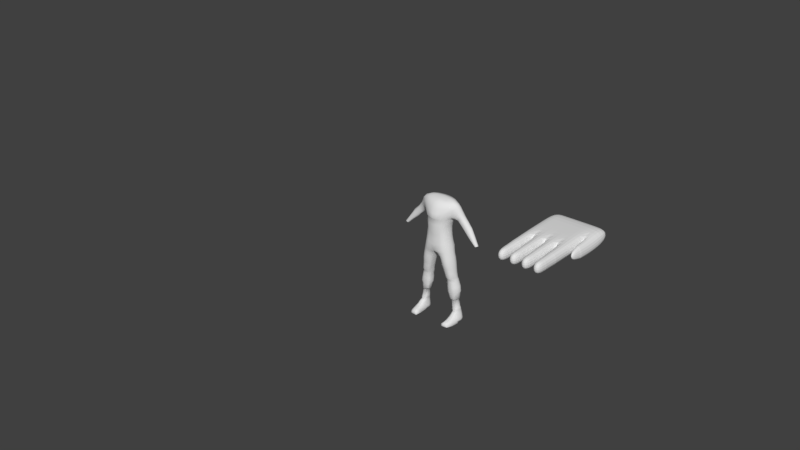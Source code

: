# Source: B_CharacterModel.blend  (saved by Blender 2.79.0; exported with 4.5.12 LTS)
import bpy
from mathutils import Matrix  # noqa: F401  (used for matrix-valued properties, if any)

bpy.ops.wm.read_factory_settings(use_empty=True)
scene = bpy.context.scene
scene.name = 'Scene'

# ---- collections
col_collection_1 = bpy.data.collections.new('Collection 1'); scene.collection.children.link(col_collection_1)

# ---- world
world_world = bpy.data.worlds.new('World'); scene.world = world_world
world_world.color = (0.05088, 0.05088, 0.05088)
world_world.use_sun_shadow = False
world_world.sun_shadow_jitter_overblur = 0.0
world_world.cycles.sampling_method = 'MANUAL'

# ---- meshes
me_cube_004 = bpy.data.meshes.new('Cube.004')
me_cube_004.from_pydata([(-1.0, -1.0, -1.0), (-1.0, -1.0, 1.0), (-1.0, 0.5458, -1.0), (-1.0, 0.5458, 1.0), (1.0, -1.0, -1.0), (1.0, -1.0, 1.0), (1.0, 0.5458, -1.0), (1.0, 0.5458, 1.0), (0.5, 0.5458, -1.0), (0.0, 0.5458, -1.0), (-0.5, 0.5458, -1.0), (-0.5, 0.5458, 1.0), (0.0, 0.5458, 1.0), (0.5, 0.5458, 1.0), (-0.5, -1.0, -1.0), (0.0, -1.0, -1.0), (0.5, -1.0, -1.0), (0.5, -1.0, 1.0), (0.0, -1.0, 1.0), (-0.5, -1.0, 1.0), (-0.5298, -1.66, -0.9702), (-0.5298, -1.66, 0.9702), (-0.9702, -1.66, 0.9702), (-0.9702, -1.66, -0.9702), (0.9702, -1.66, -0.9702), (0.9702, -1.66, 0.9702), (0.5298, -1.66, 0.9702), (0.5298, -1.66, -0.9702), (0.4702, -1.66, -0.9702), (0.4702, -1.66, 0.9702), (0.02978, -1.66, 0.9702), (0.02978, -1.66, -0.9702), (-0.02978, -1.66, -0.9702), (-0.02978, -1.66, 0.9702), (-0.4702, -1.66, 0.9702), (-0.4702, -1.66, -0.9702), (-0.5605, -2.09, 0.9395), (-0.5605, -2.09, -0.9395), (-0.9395, -2.09, -0.9395), (-0.9395, -2.09, 0.9395), (0.9395, -2.09, 0.9395), (0.9395, -2.09, -0.9395), (0.5605, -2.09, -0.9395), (0.5605, -2.09, 0.9395), (0.4395, -2.09, 0.9395), (0.4395, -2.09, -0.9395), (0.06049, -2.09, -0.9395), (0.06049, -2.09, 0.9395), (-0.06049, -2.09, 0.9395), (-0.06049, -2.09, -0.9395), (-0.4395, -2.09, -0.9395), (-0.4395, -2.09, 0.9395), (-0.5205, -1.68, 0.9795), (-0.5205, -1.68, -0.9795), (-0.9795, -1.68, -0.9795), (-0.9795, -1.68, 0.9795), (0.9795, -1.68, 0.9795), (0.9795, -1.68, -0.9795), (0.5205, -1.68, -0.9795), (0.5205, -1.68, 0.9795), (0.4795, -1.68, 0.9795), (0.4795, -1.68, -0.9795), (0.02049, -1.68, -0.9795), (0.02049, -1.68, 0.9795), (-0.02049, -1.68, 0.9795), (-0.02049, -1.68, -0.9795), (-0.4795, -1.68, -0.9795), (-0.4795, -1.68, 0.9795), (-0.5305, -1.69, 0.9695), (-0.5305, -1.69, -0.9695), (-0.9695, -1.69, -0.9695), (-0.9695, -1.69, 0.9695), (0.9695, -1.69, 0.9695), (0.9695, -1.69, -0.9695), (0.5305, -1.69, -0.9695), (0.5305, -1.69, 0.9695), (0.4695, -1.69, 0.9695), (0.4695, -1.69, -0.9695), (0.03049, -1.69, -0.9695), (0.03049, -1.69, 0.9695), (-0.03049, -1.69, 0.9695), (-0.03049, -1.69, -0.9695), (-0.4695, -1.69, -0.9695), (-0.4695, -1.69, 0.9695), (-0.5913, -2.46, 0.9087), (-0.5913, -2.46, -0.9087), (-0.9087, -2.46, -0.9087), (-0.9087, -2.46, 0.9087), (0.9087, -2.46, 0.9087), (0.9087, -2.46, -0.9087), (0.5913, -2.46, -0.9087), (0.5913, -2.46, 0.9087), (0.4087, -2.46, 0.9087), (0.4087, -2.46, -0.9087), (0.09133, -2.46, -0.9087), (0.09133, -2.46, 0.9087), (-0.09133, -2.46, 0.9087), (-0.09133, -2.46, -0.9087), (-0.4087, -2.46, -0.9087), (-0.4087, -2.46, 0.9087), (-0.5513, -2.1, 0.9487), (-0.5513, -2.1, -0.9487), (-0.9487, -2.1, -0.9487), (-0.9487, -2.1, 0.9487), (0.9487, -2.1, 0.9487), (0.9487, -2.1, -0.9487), (0.5513, -2.1, -0.9487), (0.5513, -2.1, 0.9487), (0.4487, -2.1, 0.9487), (0.4487, -2.1, -0.9487), (0.05133, -2.1, -0.9487), (0.05133, -2.1, 0.9487), (-0.05133, -2.1, 0.9487), (-0.05133, -2.1, -0.9487), (-0.4487, -2.1, -0.9487), (-0.4487, -2.1, 0.9487), (-0.5613, -2.11, 0.9387), (-0.5613, -2.11, -0.9387), (-0.9387, -2.11, -0.9387), (-0.9387, -2.11, 0.9387), (0.9387, -2.11, 0.9387), (0.9387, -2.11, -0.9387), (0.5613, -2.11, -0.9387), (0.5613, -2.11, 0.9387), (0.4387, -2.11, 0.9387), (0.4387, -2.11, -0.9387), (0.06133, -2.11, -0.9387), (0.06133, -2.11, 0.9387), (-0.06133, -2.11, 0.9387), (-0.06133, -2.11, -0.9387), (-0.4387, -2.11, -0.9387), (-0.4387, -2.11, 0.9387), (0.5, -0.2271, -1.0), (0.0, -0.2271, -1.0), (-0.5, -0.2271, -1.0), (-0.5, -0.2271, 1.0), (0.0, -0.2271, 1.0), (0.5, -0.2271, 1.0), (1.089, -1.197, 0.3567), (1.088, -1.199, -0.7222), (-1.0, -0.2271, 1.0), (-1.0, -0.2271, -1.0), (1.364, 0.5051, 0.9411), (1.364, 0.559, -1.041), (1.227, -1.216, 0.1413), (1.227, -1.185, -0.9302), (1.0, -0.2271, 1.0), (1.0, -0.2271, -1.0), (1.364, -0.2609, 0.4331), (1.364, -0.207, -1.549), (1.006, -0.8264, 0.8899), (1.006, -0.8279, -0.9991), (1.31, -0.859, 0.4162), (1.31, -0.8067, -1.458), (1.016, -0.8363, 0.8558), (1.016, -0.8383, -0.9962), (1.3, -0.8686, 0.4131), (1.3, -0.8167, -1.424), (1.026, -0.8463, 0.8217), (1.025, -0.8488, -0.9934), (1.289, -0.8782, 0.41), (1.29, -0.8267, -1.391)], [], [(9, 8, 132, 133), (8, 13, 7, 6), (141, 140, 3, 2), (85, 84, 87, 86), (147, 146, 5, 4), (132, 147, 4, 16), (135, 140, 1, 19), (146, 137, 17, 5), (137, 136, 18, 17), (136, 135, 19, 18), (141, 134, 14, 0), (134, 133, 15, 14), (89, 88, 91, 90), (93, 92, 95, 94), (97, 96, 99, 98), (2, 3, 11, 10), (10, 11, 12, 9), (9, 12, 13, 8), (14, 19, 21, 20), (19, 1, 22, 21), (1, 0, 23, 22), (0, 14, 20, 23), (4, 5, 25, 24), (5, 17, 26, 25), (17, 16, 27, 26), (16, 4, 24, 27), (16, 17, 29, 28), (17, 18, 30, 29), (18, 15, 31, 30), (15, 16, 28, 31), (15, 18, 33, 32), (18, 19, 34, 33), (19, 14, 35, 34), (14, 15, 32, 35), (20, 21, 52, 53), (23, 20, 53, 54), (21, 22, 55, 52), (22, 23, 54, 55), (24, 25, 56, 57), (27, 24, 57, 58), (25, 26, 59, 56), (26, 27, 58, 59), (28, 29, 60, 61), (31, 28, 61, 62), (29, 30, 63, 60), (30, 31, 62, 63), (32, 33, 64, 65), (35, 32, 65, 66), (33, 34, 67, 64), (34, 35, 66, 67), (68, 69, 53, 52), (69, 70, 54, 53), (71, 68, 52, 55), (70, 71, 55, 54), (72, 73, 57, 56), (73, 74, 58, 57), (75, 72, 56, 59), (74, 75, 59, 58), (76, 77, 61, 60), (77, 78, 62, 61), (79, 76, 60, 63), (78, 79, 63, 62), (80, 81, 65, 64), (81, 82, 66, 65), (83, 80, 64, 67), (82, 83, 67, 66), (36, 37, 69, 68), (37, 38, 70, 69), (39, 36, 68, 71), (38, 39, 71, 70), (40, 41, 73, 72), (41, 42, 74, 73), (43, 40, 72, 75), (42, 43, 75, 74), (44, 45, 77, 76), (45, 46, 78, 77), (47, 44, 76, 79), (46, 47, 79, 78), (48, 49, 81, 80), (49, 50, 82, 81), (51, 48, 80, 83), (50, 51, 83, 82), (37, 36, 100, 101), (38, 37, 101, 102), (36, 39, 103, 100), (39, 38, 102, 103), (41, 40, 104, 105), (42, 41, 105, 106), (40, 43, 107, 104), (43, 42, 106, 107), (45, 44, 108, 109), (46, 45, 109, 110), (44, 47, 111, 108), (47, 46, 110, 111), (49, 48, 112, 113), (50, 49, 113, 114), (48, 51, 115, 112), (51, 50, 114, 115), (116, 117, 101, 100), (117, 118, 102, 101), (119, 116, 100, 103), (118, 119, 103, 102), (120, 121, 105, 104), (121, 122, 106, 105), (123, 120, 104, 107), (122, 123, 107, 106), (124, 125, 109, 108), (125, 126, 110, 109), (127, 124, 108, 111), (126, 127, 111, 110), (128, 129, 113, 112), (129, 130, 114, 113), (131, 128, 112, 115), (130, 131, 115, 114), (84, 85, 117, 116), (85, 86, 118, 117), (87, 84, 116, 119), (86, 87, 119, 118), (88, 89, 121, 120), (89, 90, 122, 121), (91, 88, 120, 123), (90, 91, 123, 122), (92, 93, 125, 124), (93, 94, 126, 125), (95, 92, 124, 127), (94, 95, 127, 126), (96, 97, 129, 128), (97, 98, 130, 129), (99, 96, 128, 131), (98, 99, 131, 130), (0, 1, 140, 141), (147, 6, 143, 149), (8, 6, 147, 132), (11, 3, 140, 135), (7, 13, 137, 146), (13, 12, 136, 137), (12, 11, 135, 136), (2, 10, 134, 141), (10, 9, 133, 134), (133, 132, 16, 15), (143, 142, 148, 149), (138, 139, 145, 144), (6, 7, 142, 143), (7, 146, 148, 142), (151, 150, 146, 147), (152, 153, 149, 148), (153, 151, 147, 149), (150, 152, 148, 146), (155, 154, 150, 151), (156, 157, 153, 152), (157, 155, 151, 153), (154, 156, 152, 150), (159, 158, 154, 155), (160, 161, 157, 156), (161, 159, 155, 157), (158, 160, 156, 154), (139, 138, 158, 159), (144, 145, 161, 160), (145, 139, 159, 161), (138, 144, 160, 158)])
me_cube_004.use_remesh_preserve_volume = False
me_cube_004.use_remesh_preserve_attributes = False
me_cube_004.use_mirror_vertex_groups = False
me_cube_004.update()
me_cube = bpy.data.meshes.new('Cube')
me_cube.from_pydata([(-0.4833, -0.5779, -0.6014), (-0.4833, -0.6995, 0.5043), (-0.3796, 0.7034, -0.9935), (-0.4833, 0.6235, 0.6017), (0.4833, -0.5779, -0.6014), (0.4833, -0.6995, 0.5043), (0.3796, 0.7034, -0.9935), (0.4833, 0.6235, 0.6017), (-0.5537, 0.2803, -0.8443), (-0.5537, -0.7504, -0.1577), (-0.5537, -0.09439, 0.5789), (-0.5537, 0.6344, 0.07557), (-2.488e-10, 0.7667, -1.215), (-3.208e-10, 0.7074, 0.6553), (0.5537, 0.6344, 0.07557), (0.5537, 0.2803, -0.8443), (0.5537, -0.09439, 0.5789), (0.5537, -0.7504, -0.1577), (1.222e-10, -0.6878, -0.6806), (-1.069e-10, -0.8245, 0.5692), (-1.681e-10, -0.1016, 0.75), (-6.111e-11, 0.2905, -0.9952), (1.833e-10, -0.9697, -0.1807), (0.7249, -0.1099, -0.05287), (-1.528e-10, 0.8016, 0.03874), (-0.7249, -0.1099, -0.05287), (-0.3822, 0.4037, -1.786), (-0.3337, -0.7553, -1.618), (3.198e-09, -0.8196, -1.642), (0.3337, -0.7553, -1.618), (0.3822, 0.4037, -1.786), (3.534e-09, 0.4831, -1.873), (-0.4191, 0.2293, -0.8924), (-0.3658, -0.5658, -0.8991), (6.2e-10, -0.6363, -0.9256), (0.4191, 0.2293, -0.8924), (5.741e-10, 0.2293, -1.022), (0.3658, -0.5658, -0.8991), (-0.3928, 0.2377, -1.687), (0.3928, 0.2377, -1.687), (-0.3429, -0.6546, -1.477), (2.457e-09, -0.7207, -1.501), (2.793e-09, 0.3193, -1.777), (0.3429, -0.6546, -1.477)], [], [(25, 10, 3, 11), (24, 13, 7, 14), (23, 16, 5, 17), (22, 19, 1, 9), (41, 40, 27, 28), (20, 10, 1, 19), (16, 20, 19, 5), (7, 13, 20, 16), (13, 3, 10, 20), (40, 38, 26, 27), (2, 12, 21, 8), (12, 6, 15, 21), (18, 22, 9, 0), (4, 17, 22, 18), (17, 5, 19, 22), (15, 23, 17, 4), (6, 14, 23, 15), (14, 7, 16, 23), (12, 24, 14, 6), (2, 11, 24, 12), (11, 3, 13, 24), (8, 25, 11, 2), (0, 9, 25, 8), (9, 1, 10, 25), (31, 30, 29, 28), (26, 31, 28, 27), (42, 39, 30, 31), (43, 41, 28, 29), (38, 42, 31, 26), (39, 43, 29, 30), (15, 4, 37, 35), (8, 21, 36, 32), (4, 18, 34, 37), (21, 15, 35, 36), (0, 8, 32, 33), (18, 0, 33, 34), (35, 37, 43, 39), (32, 36, 42, 38), (37, 34, 41, 43), (36, 35, 39, 42), (33, 32, 38, 40), (34, 33, 40, 41)])
me_cube.use_remesh_preserve_volume = False
me_cube.use_remesh_preserve_attributes = False
me_cube.use_mirror_vertex_groups = False
me_cube.update()
me_cube_003 = bpy.data.meshes.new('Cube.003')
me_cube_003.from_pydata([(1.048, -0.763, -0.7959), (1.046, -0.6995, 0.9512), (0.9299, 0.6159, -0.8158), (0.8998, 0.262, 0.8981), (0.0, 0.7139, -0.9426), (0.0, 0.5048, 0.8943), (0.0, -0.908, -0.9122), (0.0, -0.8833, 0.9752), (0.8719, 0.6097, -0.6203), (0.9539, -0.6814, -0.6125), (0.0, -0.9288, -0.7089), (0.0, 0.796, -0.7086), (0.7278, 0.6048, -0.1099), (0.8244, -0.7073, -0.05792), (0.0, -0.8669, -0.09975), (0.0, 0.8206, -0.2136), (0.808, 0.6008, -0.4241), (0.8828, -0.6558, -0.4181), (0.0, -0.8252, -0.5035), (0.0, 0.7813, -0.5049), (1.046, 0.4404, 0.4162), (1.119, -0.7871, 0.4285), (0.0, -1.204, 0.3461), (0.0, 0.9894, 0.363), (0.8029, 0.5836, 0.1048), (0.8687, -0.7781, 0.1066), (0.0, -0.9612, 0.05564), (0.0, 0.8382, 0.07278), (1.241, 0.3207, 0.7644), (1.338, -0.8325, 0.7771), (0.0, -1.182, 0.7055), (0.0, 0.7768, 0.7035), (2.105, -0.1698, 0.1637), (2.13, -0.7318, 0.1633), (2.417, -0.185, 0.2614), (2.423, -0.7537, 0.2639), (3.551, -0.1527, -0.4636), (3.551, -0.4373, -0.4845), (3.686, -0.153, -0.436), (3.683, -0.4471, -0.4575), (2.534, -0.159, -0.0338), (2.545, -0.6669, -0.03202), (2.819, -0.1695, 0.06235), (2.821, -0.7111, 0.06234), (3.008, -0.1342, -0.238), (3.224, -0.147, -0.165), (3.24, -0.5993, -0.1759), (3.011, -0.5823, -0.248), (1.788, -0.7526, 0.3177), (2.072, -0.766, 0.455), (2.068, -0.1204, 0.45), (1.797, -0.1299, 0.3175), (1.543, -0.6332, -1.968), (1.456, 0.2645, -1.958), (0.911, 0.223, -1.972), (0.8897, -0.609, -1.959), (0.6456, -0.5977, -1.485), (1.284, 0.4424, -1.429), (0.6372, 0.4176, -1.485), (1.384, -0.635, -1.416), (1.873, -0.7024, -3.2), (1.828, -0.1407, -3.198), (1.4, -0.1512, -3.206), (1.424, -0.7, -3.205), (2.015, -0.8376, -3.681), (2.2, 0.1313, -3.705), (1.317, 0.1313, -3.701), (1.46, -0.8432, -3.669), (1.644, 0.08229, -2.35), (1.007, 0.06085, -2.365), (1.741, -0.7962, -2.339), (1.035, -0.7336, -2.366), (1.71, 0.02199, -2.834), (1.77, -0.7847, -2.83), (1.156, -0.0154, -2.815), (1.201, -0.731, -2.813), (1.441, 0.312, -3.487), (1.495, -0.8336, -3.493), (1.983, -0.8441, -3.495), (1.935, 0.3236, -3.484), (1.944, 1.277, -3.695), (1.341, 1.326, -3.695), (1.475, 1.011, -3.563), (1.88, 1.009, -3.564), (1.472, 0.728, -3.539), (1.336, 0.7108, -3.719), (2.089, 0.7108, -3.719), (1.937, 0.7222, -3.541), (1.508, -0.8092, -3.39), (1.921, -0.8044, -3.376), (1.488, 0.05946, -3.393), (1.886, 0.1145, -3.388), (0.3771, 0.4512, -1.167), (0.3825, -0.672, -1.176), (1.133, 0.5019, -1.097), (1.224, -0.6097, -1.096), (0.868, 0.536, 0.2717), (0.968, -0.8206, 0.2651), (1.207, 0.4798, -1.256), (1.306, -0.6404, -1.24), (0.5336, -0.6151, -1.321), (0.5251, 0.4276, -1.32), (1.533, -0.8181, 0.6995), (1.475, 0.1882, 0.7071), (1.34, 0.2029, 0.4387), (1.381, -0.7269, 0.4488), (1.306, -0.09576, -0.7838), (1.134, -0.2431, 0.9611), (0.0, -0.2388, 0.9954), (1.193, -0.07955, -0.5923), (1.009, -0.1, -0.0373), (1.095, -0.07146, -0.4033), (1.29, -0.216, 0.3456), (1.076, -0.1557, 0.1174), (1.583, -0.2777, 0.8888), (1.982, -0.4738, 0.1413), (2.565, -0.5087, 0.2839), (3.482, -0.2996, -0.4881), (3.752, -0.3002, -0.4329), (2.948, -0.4607, 0.1303), (2.359, -0.4214, -0.07151), (3.343, -0.393, -0.1472), (2.961, -0.3341, -0.2793), (1.572, -0.4905, 0.2849), (2.165, -0.4383, 0.5074), (1.689, -0.2287, -1.967), (0.7968, -0.2481, -1.981), (1.564, -0.122, -1.397), (1.978, -0.445, -3.2), (1.321, -0.4205, -3.21), (2.172, -0.4185, -3.684), (1.331, -0.4745, -3.68), (0.9025, -0.3961, -2.371), (1.913, -0.3911, -2.338), (1.072, -0.4089, -2.847), (1.915, -0.4149, -2.824), (2.103, -0.4329, -3.516), (1.365, -0.4024, -3.516), (1.391, -0.4552, -3.394), (2.034, -0.473, -3.377), (0.4677, -0.1662, -1.469), (0.0, -0.2565, -0.9838), (0.2214, -0.1662, -1.178), (1.434, -0.09143, -1.069), (1.243, -0.2079, 0.2862), (1.494, -0.1113, -1.218), (0.3541, -0.1646, -1.311), (1.803, -0.3243, 0.7962), (1.385, -0.2622, 0.3255), (0.0, -1.076, 0.1957), (0.0, 0.8732, 0.2972), (0.5645, 0.403, 0.8967), (0.7658, -0.9369, -0.8438), (0.6642, 0.7363, -0.849), (0.6465, -0.8045, 0.9692), (0.6897, -0.8163, -0.6382), (0.6038, 0.7127, -0.6467), (0.585, -0.825, -0.05641), (0.5401, 0.7218, -0.171), (0.5481, 0.7006, -0.4479), (0.6225, -0.7704, -0.4423), (0.7361, -1.014, 0.3974), (0.6828, 0.7818, 0.3755), (0.5583, 0.7175, 0.09813), (0.6222, -0.9059, 0.09432), (0.8715, -1.026, 0.7717), (0.7999, 0.5787, 0.7276), (1.349, -0.6561, -1.971), (1.288, 0.3127, -1.969), (1.15, -0.7064, -1.436), (1.063, 0.5403, -1.441), (1.726, -0.7273, -3.205), (1.685, -0.1122, -3.204), (1.846, -0.9209, -3.68), (1.866, 0.1313, -3.705), (1.498, -0.8569, -2.35), (1.423, 0.1431, -2.352), (1.571, -0.8492, -2.834), (1.513, 0.06392, -2.838), (1.781, 0.3626, -3.476), (1.842, -0.9207, -3.485), (1.725, 1.314, -3.695), (1.713, 1.054, -3.559), (1.756, 0.7297, -3.528), (1.814, 0.7108, -3.719), (1.796, -0.8543, -3.379), (1.762, 0.1181, -3.389), (0.8865, 0.6067, -1.117), (0.9696, -0.7212, -1.121), (0.9726, 0.5819, -1.269), (1.058, -0.7245, -1.261), (1.882, -0.4362, -3.686), (0.7005, -0.2415, 0.9819), (0.6781, -0.961, 0.1313), (0.6062, 0.707, 0.2859), (0.9312, 0.101, -2.062), (0.959, -0.6433, -2.058), (1.495, 0.1184, -2.034), (1.569, -0.6547, -2.04), (1.746, -0.3175, -2.04), (0.8114, -0.352, -2.064), (1.31, 0.1923, -2.046), (1.382, -0.6758, -2.046), (1.556, 0.09514, -2.151), (1.647, -0.7234, -2.159), (1.799, -0.3563, -2.147), (0.8923, -0.3696, -2.182), (1.355, 0.1535, -2.154), (1.44, -0.7465, -2.164), (0.9826, 0.07156, -2.189), (1.016, -0.6882, -2.192), (1.463, -0.751, -3.261), (1.891, -0.7607, -3.262), (1.443, -0.1212, -3.261), (1.851, -0.09276, -3.259), (1.99, -0.4553, -3.263), (1.365, -0.4304, -3.266), (1.719, -0.05059, -3.263), (1.756, -0.7925, -3.261), (1.191, 0.2705, -0.7907), (2.889, -0.3063, 0.0999), (3.295, -0.2617, -0.1575), (2.122, -0.2703, 0.4897), (1.611, 0.05016, -1.957), (1.473, 0.1648, -1.406), (1.932, -0.2941, -3.2), (2.14, -0.1498, -3.686), (1.825, -0.1563, -2.343), (1.852, -0.1973, -2.828), (2.06, -0.1188, -3.519), (1.981, -0.2443, -3.384), (0.5245, 0.2039, -1.473), (0.2851, 0.2544, -1.174), (1.338, 0.1999, -1.077), (1.401, 0.183, -1.231), (0.413, 0.2269, -1.314), (1.731, -0.05647, 0.7869), (1.021, 0.004171, 0.9276), (0.0, 0.03138, 0.9629), (1.092, 0.2598, -0.6009), (0.9343, 0.2459, -0.04818), (1.007, 0.2601, -0.4094), (1.206, 0.1327, 0.3496), (0.9941, 0.205, 0.113), (1.533, 0.03734, 0.8577), (2.033, -0.3158, 0.1094), (2.497, -0.3365, 0.2771), (3.501, -0.2147, -0.4782), (3.735, -0.2153, -0.4304), (2.436, -0.2817, -0.05432), (2.986, -0.2258, -0.2636), (1.653, -0.2987, 0.2712), (0.8435, 0.0717, -1.979), (1.342, -0.2784, -3.21), (1.311, -0.2184, -3.665), (0.9278, -0.1304, -2.37), (1.087, -0.1769, -2.841), (1.387, -0.09246, -3.521), (1.425, -0.2401, -3.398), (0.0, 0.2814, -0.9841), (1.132, 0.153, 0.2789), (1.372, 0.007774, 0.3439), (0.6354, 0.02623, 0.949), (1.869, -0.2009, -3.682), (1.662, -0.1048, -2.037), (0.8434, -0.08526, -2.065), (1.72, -0.1326, -2.147), (0.9104, -0.1095, -2.182), (1.947, -0.2771, -3.263), (1.389, -0.2636, -3.265), (1.09, -0.4713, 0.9707), (0.0, -0.537, 0.9954), (1.138, -0.4137, -0.5962), (0.9739, -0.4414, -0.04659), (1.052, -0.3995, -0.4051), (1.248, -0.5522, 0.387), (1.031, -0.5051, 0.115), (1.553, -0.5578, 0.857), (2.033, -0.6239, 0.1516), (2.497, -0.649, 0.2771), (3.499, -0.3846, -0.4906), (3.733, -0.3851, -0.4428), (2.436, -0.5613, -0.05432), (2.986, -0.4582, -0.2636), (1.653, -0.6383, 0.3134), (0.8198, -0.47, -1.973), (1.356, -0.5945, -3.203), (1.372, -0.6954, -3.679), (0.9479, -0.6056, -2.374), (1.115, -0.6231, -2.846), (1.399, -0.677, -3.505), (1.442, -0.6733, -3.384), (0.0, -0.6691, -0.9731), (1.175, -0.5498, 0.2776), (1.379, -0.5789, 0.3681), (1.247, -0.4598, -0.7792), (2.889, -0.5997, 0.0999), (3.295, -0.5085, -0.1575), (2.122, -0.6073, 0.4895), (1.663, -0.474, -1.968), (1.531, -0.4127, -1.392), (1.96, -0.589, -3.198), (2.134, -0.6622, -3.679), (1.885, -0.62, -2.336), (1.89, -0.6253, -2.826), (2.084, -0.6453, -3.507), (1.998, -0.6519, -3.375), (0.5233, -0.4129, -1.47), (0.2672, -0.4459, -1.183), (1.392, -0.3795, -1.075), (1.46, -0.41, -1.217), (0.4148, -0.4181, -1.312), (1.728, -0.572, 0.7728), (1.874, -0.6851, -3.684), (0.6735, -0.5051, 0.9807), (0.8515, -0.5745, -2.057), (1.716, -0.5204, -2.042), (0.9333, -0.5653, -2.181), (1.764, -0.5589, -2.152), (1.402, -0.6322, -3.263), (1.972, -0.6225, -3.262), (1.238, 0.3784, 0.6145), (1.275, -0.8002, 0.6167), (0.0, -1.228, 0.5383), (0.0, 0.9366, 0.5136), (2.264, -0.1612, 0.2184), (2.264, -0.7819, 0.2184), (3.619, -0.1301, -0.4481), (3.615, -0.4697, -0.4729), (2.678, -0.7208, 0.01844), (2.678, -0.1472, 0.01844), (3.134, -0.604, -0.2062), (3.134, -0.1242, -0.2062), (1.916, -0.1079, 0.4004), (1.916, -0.7844, 0.4001), (1.454, -0.803, 0.5686), (1.434, 0.2285, 0.5823), (3.615, -0.2996, -0.459), (0.7764, 0.6744, 0.5442), (0.825, -1.038, 0.5978), (1.75, 1.273, -3.607), (1.353, -0.4143, -3.602), (1.1, 0.01591, -2.661), (1.14, -0.7361, -2.66), (1.692, 0.006243, -2.624), (1.763, -0.7634, -2.614), (1.911, -0.4087, -2.611), (1.044, -0.4044, -2.644), (1.496, 0.05211, -2.627), (1.556, -0.8244, -2.622), (1.842, -0.2024, -2.616), (1.056, -0.1715, -2.648), (1.085, -0.604, -2.646), (1.887, -0.6103, -2.61), (1.037, 0.04776, -2.552), (1.073, -0.7184, -2.551), (1.715, 0.08174, -2.537), (1.809, -0.7636, -2.526), (1.994, -0.3729, -2.525), (0.9137, -0.3753, -2.555), (1.474, 0.1354, -2.539), (1.549, -0.8302, -2.535), (1.904, -0.1471, -2.53), (0.9421, -0.1252, -2.555), (0.9653, -0.5831, -2.557), (1.964, -0.5948, -2.523), (1.67, -0.1294, -2.763), (1.713, -0.6571, -2.759), (1.258, -0.1186, -2.77), (1.293, -0.6587, -2.766), (1.211, -0.4041, -2.779), (1.817, -0.4153, -2.755), (1.57, -0.6976, -2.764), (1.529, -0.103, -2.768), (1.772, -0.2728, -2.758), (1.219, -0.2502, -2.777), (1.241, -0.555, -2.777), (1.799, -0.5533, -2.755), (1.478, -0.1079, -3.328), (1.845, -0.09803, -3.328), (1.992, -0.4776, -3.33), (1.393, -0.4928, -3.339), (1.727, -0.07725, -3.33), (1.76, -0.8431, -3.329), (1.492, -0.7977, -3.328), (1.88, -0.806, -3.328), (1.946, -0.2946, -3.331), (1.42, -0.3199, -3.339), (1.433, -0.6876, -3.332), (1.99, -0.6573, -3.328), (1.615, -0.4318, -1.759), (0.7085, -0.4304, -1.789), (0.7232, 0.1048, -1.792), (1.56, 0.07082, -1.757), (1.206, 0.3512, -1.778), (1.277, -0.6373, -1.777), (1.643, -0.1898, -1.76), (0.6757, -0.217, -1.795), (0.8053, 0.2885, -1.783), (1.484, -0.6, -1.768), (1.393, 0.2901, -1.766), (0.789, -0.5832, -1.773), (2.198, -0.4127, -3.604), (1.388, 0.7368, -3.607), (2.078, 0.7089, -3.613), (1.946, 1.198, -3.604), (1.374, 1.29, -3.608), (2.019, -0.8368, -3.592), (1.464, -0.8436, -3.593), (2.17, 0.2276, -3.598), (1.371, 0.2548, -3.59), (1.833, -0.9081, -3.588), (2.213, -0.1791, -3.603), (1.355, -0.1467, -3.595), (1.397, -0.6867, -3.596), (2.151, -0.6534, -3.597), (1.797, -0.1395, -3.151), (1.838, -0.6975, -3.153), (1.332, -0.4179, -3.161), (1.935, -0.4418, -3.152), (1.704, -0.7241, -3.157), (1.665, -0.1112, -3.157), (1.892, -0.2918, -3.152), (1.347, -0.2767, -3.153), (1.364, -0.589, -3.154), (1.918, -0.5852, -3.151), (1.379, -0.1525, -3.117), (1.404, -0.6807, -3.116), (0.3177, 0.749, -0.8824), (0.2871, -0.8572, 0.9748), (0.3318, -0.8891, -0.6747), (0.279, -0.8627, -0.07606), (0.296, -0.8135, -0.4742), (0.3483, -1.128, 0.3691), (0.298, -0.9513, 0.07465), (0.3983, -1.128, 0.7405), (1.089, 0.2791, -1.973), (0.8364, 0.4994, -1.463), (1.531, -0.1256, -3.206), (1.562, 0.1313, -3.703), (1.197, 0.1149, -2.358), (1.318, 0.0341, -2.828), (1.601, 0.3455, -3.479), (1.515, 1.325, -3.695), (1.577, 1.041, -3.56), (1.597, 0.7301, -3.531), (1.617, 0.09173, -3.391), (0.6209, 0.5811, -1.143), (0.7337, 0.5427, -1.294), (0.7835, -0.6874, -1.292), (1.581, -0.4456, -3.683), (0.2983, -1.036, 0.1876), (0.2869, 0.8101, 0.2933), (0.2529, 0.4718, 0.8954), (0.3701, -0.9509, -0.8827), (0.2846, 0.7671, -0.6793), (0.2692, 0.7855, -0.2101), (0.2558, 0.7533, -0.4778), (0.3214, 0.9168, 0.3645), (0.2637, 0.7939, 0.08545), (0.3636, 0.7101, 0.7108), (1.106, -0.638, -1.966), (0.8856, -0.6677, -1.461), (1.565, -0.7187, -3.205), (1.642, -0.8983, -3.675), (1.248, -0.8098, -2.359), (1.37, -0.805, -2.825), (1.661, -0.8927, -3.487), (1.551, 0.7108, -3.719), (1.644, -0.8414, -3.384), (0.6646, -0.7161, -1.151), (0.311, -0.24, 0.9914), (1.107, 0.162, -2.055), (1.157, -0.6642, -2.052), (1.152, 0.1251, -2.171), (1.214, -0.7234, -2.178), (1.572, -0.07638, -3.263), (1.601, -0.7784, -3.261), (1.57, -0.217, -3.673), (0.2834, 0.03205, 0.9587), (1.546, 1.293, -3.608), (1.603, -0.6934, -3.682), (0.299, -0.5251, 0.989), (0.3477, 0.8412, 0.5191), (0.3758, -1.162, 0.5675), (1.283, 0.04269, -2.643), (1.332, -0.7934, -2.641), (1.29, -0.7893, -2.544), (1.235, 0.1036, -2.545), (1.383, -0.106, -2.769), (1.421, -0.6861, -2.766), (1.594, -0.08804, -3.33), (1.618, -0.8281, -3.329), (1.019, -0.6183, -1.777), (0.9935, 0.332, -1.782), (1.635, -0.8897, -3.589), (1.513, -0.1257, -3.14), (1.545, -0.7084, -3.139), (0.7743, 0.6045, -0.2521), (0.8427, -0.67, -0.2429), (0.0, -0.8257, -0.3045), (0.0, 0.7978, -0.3128), (1.037, -0.07784, -0.2241), (0.5268, 0.7107, -0.2675), (0.5937, -0.7831, -0.252), (0.9568, 0.2581, -0.2334), (0.9994, -0.4109, -0.2306), (0.2462, 0.7673, -0.2907), (0.2822, -0.8204, -0.2775), (0.1974, 0.5605, -1.047), (0.2, -0.7773, -1.042), (1.037, 0.5517, -0.9535), (1.138, -0.6646, -0.9479), (1.371, -0.08918, -0.9257), (0.1068, -0.2025, -1.074), (0.8707, -0.8065, -0.983), (0.7808, 0.6632, -0.9803), (0.1461, 0.2707, -1.07), (1.267, 0.2314, -0.9326), (1.32, -0.4054, -0.9286), (0.1314, -0.5403, -1.073), (0.4777, 0.6556, -1.009), (0.5236, -0.8153, -1.016), (1.573, -0.4222, -1.576), (0.6159, -0.4217, -1.629), (0.6239, 0.1543, -1.633), (1.517, 0.1178, -1.582), (1.135, 0.4457, -1.61), (1.213, -0.6719, -1.606), (1.603, -0.1559, -1.579), (0.5717, -0.1916, -1.632), (1.434, -0.6175, -1.592), (1.338, 0.3663, -1.597), (0.7173, -0.5904, -1.629), (0.7213, 0.3531, -1.634), (0.9149, 0.4157, -1.623), (0.9522, -0.643, -1.619), (1.58, -0.7271, 0.4039), (1.792, -0.7961, 0.5943), (1.766, 0.03821, 0.5929), (1.56, 0.01743, 0.3968), (1.98, -0.3794, 0.6674), (1.458, -0.3799, 0.3173), (1.91, -0.1621, 0.6469), (1.495, -0.148, 0.31), (1.498, -0.6071, 0.3642), (1.908, -0.5877, 0.6399), (1.671, -0.7936, 0.4927), (1.661, 0.05948, 0.4995)], [], [(166, 151, 3, 28), (277, 270, 1, 29), (529, 523, 390, 396), (482, 271, 7, 429), (435, 429, 7, 30), (454, 430, 10, 6), (295, 272, 9, 0), (153, 156, 8, 2), (508, 431, 14, 500), (506, 273, 13, 499), (503, 158, 12, 498), (156, 159, 16, 8), (272, 274, 17, 9), (430, 432, 18, 10), (293, 275, 21, 97), (158, 163, 24, 12), (273, 276, 25, 13), (431, 434, 26, 14), (484, 435, 30, 323), (334, 48, 33, 326), (338, 166, 28, 321), (250, 44, 36, 247), (298, 49, 35, 279), (333, 50, 34, 325), (251, 51, 32, 245), (332, 45, 38, 327), (297, 46, 39, 281), (331, 47, 37, 328), (326, 33, 41, 329), (279, 35, 43, 296), (325, 34, 42, 330), (245, 32, 40, 249), (329, 41, 47, 331), (296, 43, 46, 297), (330, 42, 45, 332), (249, 40, 44, 250), (544, 540, 51, 251), (548, 539, 50, 333), (546, 538, 49, 298), (547, 537, 48, 334), (421, 416, 61, 172), (394, 400, 53, 168), (390, 399, 52, 299), (189, 187, 94, 98), (310, 99, 59, 300), (448, 437, 58, 101), (413, 410, 66, 254), (425, 417, 60, 301), (423, 426, 62, 253), (497, 427, 63, 463), (313, 302, 64, 173), (495, 408, 67, 464), (403, 84, 82, 406), (415, 407, 64, 302), (475, 210, 71, 465), (267, 209, 69, 255), (318, 204, 70, 303), (207, 203, 68, 176), (486, 343, 75, 466), (351, 342, 74, 256), (353, 345, 73, 304), (348, 344, 72, 178), (306, 89, 78, 305), (186, 91, 79, 179), (469, 88, 77, 467), (258, 90, 76, 257), (340, 405, 80, 181), (468, 85, 81, 443), (404, 86, 80, 405), (183, 87, 83, 182), (179, 79, 87, 183), (409, 65, 86, 404), (439, 66, 85, 468), (410, 76, 84, 403), (387, 378, 90, 258), (492, 384, 88, 469), (382, 379, 91, 186), (389, 385, 89, 306), (493, 401, 55, 461), (520, 510, 6, 292), (311, 100, 93, 308), (516, 511, 94, 187), (519, 512, 95, 309), (522, 510, 93, 470), (276, 293, 97, 25), (309, 95, 99, 310), (307, 56, 100, 311), (169, 59, 99, 190), (188, 190, 99, 95), (322, 21, 105, 335), (277, 29, 102, 312), (321, 28, 103, 336), (242, 20, 104, 261), (275, 112, 148, 294), (244, 114, 147, 236), (231, 140, 146, 235), (233, 143, 145, 234), (243, 260, 144, 113), (518, 513, 143, 233), (235, 146, 142, 232), (517, 514, 141, 259), (392, 398, 54, 252), (386, 380, 139, 230), (388, 381, 138, 291), (291, 138, 137, 290), (230, 139, 136, 229), (350, 346, 135, 228), (352, 347, 134, 289), (266, 205, 133, 227), (317, 206, 132, 288), (412, 402, 130, 226), (263, 226, 130, 191), (424, 418, 129, 286), (422, 419, 128, 225), (414, 341, 131, 287), (234, 145, 127, 224), (391, 397, 126, 285), (543, 541, 124, 222), (545, 542, 123, 284), (282, 120, 122, 283), (220, 119, 121, 221), (278, 115, 120, 282), (246, 116, 119, 220), (221, 121, 118, 248), (284, 123, 115, 278), (222, 124, 116, 246), (283, 122, 117, 280), (240, 243, 113, 110), (260, 242, 112, 144), (239, 241, 111, 109), (505, 240, 110, 502), (219, 239, 109, 106), (479, 238, 108, 471), (244, 237, 107, 114), (161, 193, 97, 21), (194, 162, 20, 96), (452, 459, 27, 150), (451, 149, 26, 434), (97, 193, 164, 25), (96, 24, 163, 194), (452, 458, 162, 194), (433, 451, 193, 161), (237, 262, 192, 107), (478, 263, 191, 450), (470, 449, 190, 188), (462, 169, 190, 449), (512, 515, 188, 95), (521, 516, 187, 447), (491, 382, 186, 446), (385, 383, 185, 89), (65, 174, 184, 86), (442, 179, 183, 445), (445, 183, 182, 444), (86, 184, 181, 80), (480, 340, 181, 443), (89, 185, 180, 78), (446, 186, 179, 442), (485, 348, 178, 441), (345, 349, 177, 73), (474, 207, 176, 440), (204, 208, 175, 70), (407, 411, 173, 64), (481, 313, 173, 464), (417, 420, 171, 60), (98, 57, 170, 189), (448, 447, 187, 189), (393, 396, 125, 223), (496, 421, 172, 438), (483, 460, 166, 338), (322, 29, 165, 339), (13, 25, 164, 157), (456, 459, 163, 158), (9, 17, 160, 155), (455, 457, 159, 156), (507, 456, 158, 503), (499, 13, 157, 504), (428, 455, 156, 153), (0, 9, 155, 152), (29, 1, 154, 165), (270, 314, 154, 1), (399, 395, 167, 52), (460, 453, 151, 166), (52, 167, 202, 198), (436, 168, 201, 472), (285, 126, 200, 315), (223, 125, 199, 264), (168, 53, 197, 201), (299, 52, 198, 316), (252, 54, 195, 265), (461, 55, 196, 473), (198, 202, 208, 204), (472, 201, 207, 474), (315, 200, 206, 317), (264, 199, 205, 266), (201, 197, 203, 207), (316, 198, 204, 318), (265, 195, 209, 267), (473, 196, 210, 475), (60, 171, 218, 212), (438, 172, 217, 476), (286, 129, 216, 319), (225, 128, 215, 268), (301, 60, 212, 320), (172, 61, 214, 217), (463, 63, 211, 477), (253, 62, 213, 269), (129, 253, 269, 216), (61, 225, 268, 214), (200, 265, 267, 206), (197, 264, 266, 203), (126, 252, 265, 200), (53, 223, 264, 197), (439, 174, 263, 478), (3, 151, 262, 237), (28, 3, 237, 244), (453, 5, 238, 479), (2, 8, 239, 219), (498, 12, 240, 505), (8, 16, 241, 239), (96, 20, 242, 260), (12, 24, 243, 240), (50, 222, 246, 34), (45, 221, 248, 38), (34, 246, 220, 42), (42, 220, 221, 45), (539, 543, 222, 50), (494, 394, 168, 436), (98, 234, 224, 57), (416, 422, 225, 61), (174, 65, 226, 263), (409, 412, 226, 65), (203, 266, 227, 68), (344, 350, 228, 72), (91, 230, 229, 79), (379, 386, 230, 91), (509, 517, 259, 4), (101, 235, 232, 92), (511, 518, 233, 94), (24, 96, 260, 243), (94, 233, 234, 98), (58, 231, 235, 101), (28, 244, 236, 103), (112, 242, 261, 148), (400, 393, 223, 53), (381, 387, 258, 138), (138, 258, 257, 137), (347, 351, 256, 134), (206, 267, 255, 132), (418, 423, 253, 129), (341, 413, 254, 131), (542, 544, 251, 123), (120, 249, 250, 122), (115, 245, 249, 120), (123, 251, 245, 115), (122, 250, 247, 117), (128, 301, 320, 215), (63, 286, 319, 211), (199, 316, 318, 205), (196, 315, 317, 210), (125, 299, 316, 199), (55, 285, 315, 196), (107, 192, 314, 270), (450, 191, 313, 481), (47, 283, 280, 37), (48, 284, 278, 33), (33, 278, 282, 41), (41, 282, 283, 47), (537, 545, 284, 48), (408, 414, 287, 67), (427, 424, 286, 63), (210, 317, 288, 71), (343, 352, 289, 75), (88, 291, 290, 77), (384, 388, 291, 88), (397, 392, 252, 126), (21, 275, 294, 105), (114, 277, 312, 147), (140, 307, 311, 146), (143, 309, 310, 145), (113, 144, 293, 276), (513, 519, 309, 143), (146, 311, 308, 142), (514, 520, 292, 141), (380, 389, 306, 139), (139, 306, 305, 136), (346, 353, 304, 135), (205, 318, 303, 133), (402, 415, 302, 130), (191, 130, 302, 313), (419, 425, 301, 128), (145, 310, 300, 127), (401, 391, 285, 55), (541, 546, 298, 124), (119, 296, 297, 121), (116, 279, 296, 119), (121, 297, 281, 118), (124, 298, 279, 116), (110, 113, 276, 273), (144, 112, 275, 293), (109, 111, 274, 272), (502, 110, 273, 506), (106, 109, 272, 295), (471, 108, 271, 482), (114, 107, 270, 277), (21, 322, 339, 161), (458, 483, 338, 162), (20, 321, 336, 104), (29, 322, 335, 102), (538, 547, 334, 49), (540, 548, 333, 51), (40, 330, 332, 44), (43, 329, 331, 46), (32, 325, 330, 40), (35, 326, 329, 43), (46, 331, 328, 39), (44, 332, 327, 36), (51, 333, 325, 32), (162, 338, 321, 20), (49, 334, 326, 35), (433, 484, 323, 22), (358, 365, 353, 346), (355, 364, 352, 343), (359, 363, 351, 347), (356, 362, 350, 344), (357, 361, 349, 345), (488, 360, 348, 485), (364, 359, 347, 352), (362, 358, 346, 350), (360, 356, 344, 348), (365, 357, 345, 353), (363, 354, 342, 351), (487, 355, 343, 486), (465, 71, 355, 487), (255, 69, 354, 363), (303, 70, 357, 365), (176, 68, 356, 360), (227, 133, 358, 362), (288, 132, 359, 364), (440, 176, 360, 488), (70, 175, 361, 357), (68, 227, 362, 356), (132, 255, 363, 359), (71, 288, 364, 355), (133, 303, 365, 358), (135, 304, 377, 371), (75, 289, 376, 369), (134, 256, 375, 370), (72, 228, 374, 366), (441, 178, 373, 489), (73, 177, 372, 367), (228, 135, 371, 374), (289, 134, 370, 376), (466, 75, 369, 490), (256, 74, 368, 375), (304, 73, 367, 377), (178, 72, 366, 373), (215, 320, 389, 380), (211, 319, 388, 384), (216, 269, 387, 381), (214, 268, 386, 379), (212, 218, 383, 385), (476, 217, 382, 491), (319, 216, 381, 388), (268, 215, 380, 386), (320, 212, 385, 389), (217, 214, 379, 382), (477, 211, 384, 492), (269, 213, 378, 387), (527, 532, 400, 394), (523, 531, 399, 390), (536, 533, 401, 493), (525, 534, 398, 392), (524, 530, 397, 391), (526, 529, 396, 393), (531, 528, 395, 399), (535, 527, 394, 494), (532, 526, 393, 400), (530, 525, 392, 397), (533, 524, 391, 401), (396, 390, 299, 125), (136, 305, 415, 402), (77, 290, 414, 408), (137, 257, 413, 341), (79, 229, 412, 409), (78, 180, 411, 407), (444, 182, 340, 480), (290, 137, 341, 414), (229, 136, 402, 412), (66, 410, 403, 85), (79, 409, 404, 87), (87, 404, 405, 83), (182, 83, 405, 340), (305, 78, 407, 415), (85, 403, 406, 81), (467, 77, 408, 495), (257, 76, 410, 413), (371, 377, 425, 419), (369, 376, 424, 427), (370, 375, 423, 418), (366, 374, 422, 416), (489, 373, 421, 496), (367, 372, 420, 417), (374, 371, 419, 422), (376, 370, 418, 424), (490, 369, 427, 497), (375, 368, 426, 423), (377, 367, 417, 425), (373, 366, 416, 421), (372, 490, 497, 420), (368, 489, 496, 426), (180, 467, 495, 411), (82, 444, 480, 406), (534, 535, 494, 398), (528, 536, 493, 395), (218, 477, 492, 383), (213, 476, 491, 378), (177, 466, 490, 372), (74, 441, 489, 368), (69, 440, 488, 354), (175, 465, 487, 361), (361, 487, 486, 349), (354, 488, 485, 342), (161, 339, 484, 433), (23, 324, 483, 458), (192, 471, 482, 314), (131, 450, 481, 287), (398, 494, 436, 54), (151, 453, 479, 262), (66, 439, 478, 254), (171, 463, 477, 218), (62, 438, 476, 213), (202, 473, 475, 208), (195, 472, 474, 209), (167, 461, 473, 202), (54, 436, 472, 195), (31, 5, 453, 460), (4, 11, 455, 428), (501, 15, 456, 507), (11, 19, 457, 455), (15, 27, 459, 456), (324, 31, 460, 483), (426, 496, 438, 62), (101, 92, 447, 448), (287, 481, 464, 67), (209, 474, 440, 69), (342, 485, 441, 74), (90, 446, 442, 76), (406, 480, 443, 81), (84, 445, 444, 82), (76, 442, 445, 84), (378, 491, 446, 90), (509, 521, 447, 92), (56, 462, 449, 100), (93, 100, 449, 470), (254, 478, 450, 131), (22, 149, 451, 433), (150, 23, 458, 452), (193, 451, 434, 164), (194, 163, 459, 452), (262, 479, 471, 192), (515, 522, 470, 188), (395, 493, 461, 167), (383, 492, 469, 185), (174, 439, 468, 184), (184, 468, 443, 181), (185, 469, 467, 180), (349, 486, 466, 177), (208, 475, 465, 175), (411, 495, 464, 173), (420, 497, 463, 171), (189, 170, 437, 448), (339, 165, 435, 484), (157, 164, 434, 431), (155, 160, 432, 430), (504, 157, 431, 508), (152, 155, 430, 454), (165, 154, 429, 435), (314, 482, 429, 154), (160, 504, 508, 432), (19, 501, 507, 457), (111, 502, 506, 274), (16, 498, 505, 241), (17, 499, 504, 160), (457, 507, 503, 159), (241, 505, 502, 111), (159, 503, 498, 16), (274, 506, 499, 17), (432, 508, 500, 18), (152, 454, 522, 515), (4, 428, 521, 509), (142, 308, 520, 514), (106, 295, 519, 513), (2, 219, 518, 511), (92, 232, 517, 509), (428, 153, 516, 521), (0, 152, 515, 512), (232, 142, 514, 517), (219, 106, 513, 518), (454, 6, 510, 522), (295, 0, 512, 519), (153, 2, 511, 516), (308, 93, 510, 520), (169, 462, 536, 528), (58, 437, 535, 534), (56, 307, 524, 533), (140, 231, 525, 530), (57, 224, 526, 532), (437, 170, 527, 535), (59, 169, 528, 531), (224, 127, 529, 526), (307, 140, 530, 524), (231, 58, 534, 525), (462, 56, 533, 536), (300, 59, 531, 523), (170, 57, 532, 527), (127, 300, 523, 529), (104, 336, 548, 540), (102, 335, 547, 538), (147, 312, 546, 541), (105, 294, 545, 537), (148, 261, 544, 542), (103, 236, 543, 539), (294, 148, 542, 545), (236, 147, 541, 543), (335, 105, 537, 547), (312, 102, 538, 546), (336, 103, 539, 548), (261, 104, 540, 544)])
me_cube_003.polygons.foreach_set('use_smooth', [True] * 528)
me_cube_003.use_remesh_preserve_volume = False
me_cube_003.use_remesh_preserve_attributes = False
me_cube_003.use_mirror_vertex_groups = False
me_cube_003.update()

# ---- objects
ob_cube_003 = bpy.data.objects.new('Cube.003', me_cube_004)
ob_cube_001 = bpy.data.objects.new('Cube.001', me_cube)
ob_cube = bpy.data.objects.new('Cube', me_cube_003)

# ---- transforms, parenting, visibility, modifiers, constraints
ob_cube_003.location = (0.0, 2.982, 0.0)
ob_cube_003.scale = (0.3828, 0.5182, 0.1049)
ob_cube_003.hide_viewport = True
ob_cube_003.lineart.crease_threshold = 0.0
_m = ob_cube_003.modifiers.new('Subsurf', 'SUBSURF')
_m.uv_smooth = 'PRESERVE_CORNERS'
_m.quality = 2
_m.show_only_control_edges = False
ob_cube_001.location = (0.01246, 0.01421, 4.807)
ob_cube_001.scale = (0.1403, 0.1403, 0.1403)
ob_cube_001.lineart.crease_threshold = 0.0
_m = ob_cube_001.modifiers.new('Subsurf', 'SUBSURF')
_m.uv_smooth = 'PRESERVE_CORNERS'
_m.quality = 2
_m.show_only_control_edges = False
ob_cube.location = (-0.001119, 0.0, 1.273)
ob_cube.rotation_euler = (0.0, -0.0, 3.142)
ob_cube.scale = (0.1431, 0.1431, 0.3402)
ob_cube.lineart.crease_threshold = 0.0
_m = ob_cube.modifiers.new('Mirror', 'MIRROR')
_m.use_clip = True

# ---- collection membership
col_collection_1.objects.link(ob_cube_003)
col_collection_1.objects.link(ob_cube_001)
col_collection_1.objects.link(ob_cube)

# ---- scene / render settings (as saved in the file)
scene.frame_start = 1; scene.frame_end = 250; scene.frame_set(1)
scene.render.engine = 'CYCLES'
scene.render.resolution_percentage = 50
scene.render.dither_intensity = 0.0
scene.cycles.use_denoising = False
scene.cycles.samples = 128
scene.cycles.sampling_pattern = 'TABULATED_SOBOL'
scene.cycles.use_adaptive_sampling = False
scene.cycles.use_light_tree = False
scene.cycles.blur_glossy = 0.0
scene.cycles.sample_clamp_indirect = 0.0
scene.view_settings.view_transform = 'Standard'
bpy.context.view_layer.update()

# ---- added for rendering (the .blend has no active camera and no usable light): camera, sun
cam_auto = bpy.data.cameras.new('AutoCamera')
cam_auto.lens = 50.0
cam_auto.sensor_width = 36.0
cam_auto.clip_end = 1000.0
ob_auto_camera = bpy.data.objects.new('AutoCamera', cam_auto)
scene.collection.objects.link(ob_auto_camera)
ob_auto_camera.location = (7.13348, -9.29246, 7.24265)
ob_auto_camera.rotation_euler = (1.09748, -7.21219e-08, 0.694738)
scene.camera = ob_auto_camera
light_auto_sun = bpy.data.lights.new('AutoSun', 'SUN')
light_auto_sun.energy = 3.0
light_auto_sun.angle = 0.0523599
ob_auto_sun = bpy.data.objects.new('AutoSun', light_auto_sun)
scene.collection.objects.link(ob_auto_sun)
ob_auto_sun.rotation_euler = (0.872665, 0.174533, 0.523599)
bpy.context.view_layer.update()
